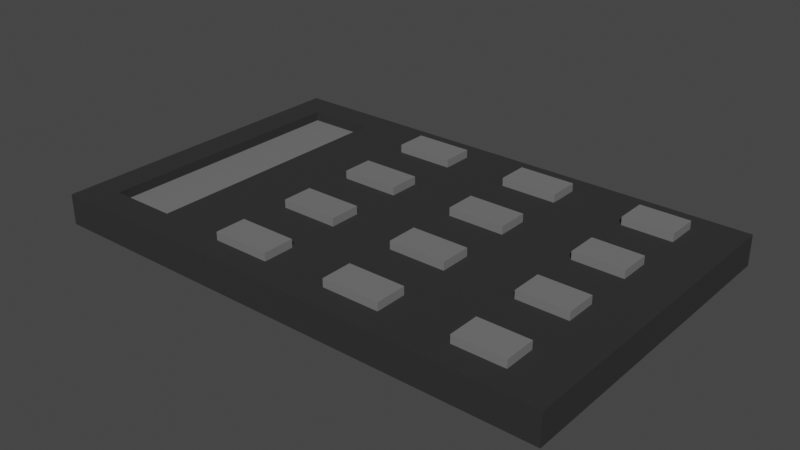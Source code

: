 # Source: calculator.blend  (saved by Blender 2.83.19; exported with 4.5.12 LTS)
import bpy
from mathutils import Matrix  # noqa: F401  (used for matrix-valued properties, if any)

bpy.ops.wm.read_factory_settings(use_empty=True)
scene = bpy.context.scene
scene.name = 'Scene'

# ---- collections
col_collection = bpy.data.collections.new('Collection'); scene.collection.children.link(col_collection)

# ---- materials (node trees are filled in below, after node groups)
mat_default = bpy.data.materials.new('default')
mat_default.alpha_threshold = 0.0
mat_default.use_transparent_shadow = False
mat_default.line_color = (0.0, 0.0, 0.0, 1.0)
mat_buttons = bpy.data.materials.new('buttons')
mat_buttons.use_transparent_shadow = False

# ---- material node trees
mat_default.use_nodes = True; mat_default.node_tree.nodes.clear()
_N = mat_default.node_tree.nodes; _L = mat_default.node_tree.links
n0 = _N.new('ShaderNodeOutputMaterial'); n0.name = 'Material Output'; n0.location = (300, 300)
n1 = _N.new('ShaderNodeBsdfPrincipled'); n1.name = 'Principled BSDF'; n1.location = (10, 300)
n1.distribution = 'GGX'
n1.subsurface_method = 'BURLEY'
n1.inputs[0].default_value = (0.02652, 0.02652, 0.02652, 1.0)
n1.inputs[2].default_value = 0.9591
n1.inputs[3].default_value = 1.45
n1.inputs[13].default_value = 0.3182
n1.inputs[27].default_value = (0.0, 0.0, 0.0, 1.0)
n1.inputs[28].default_value = 1.0
_L.new(n1.outputs[0], n0.inputs[0])
n0.is_active_output = True
mat_buttons.use_nodes = True; mat_buttons.node_tree.nodes.clear()
_N = mat_buttons.node_tree.nodes; _L = mat_buttons.node_tree.links
n0 = _N.new('ShaderNodeBsdfPrincipled'); n0.name = 'Principled BSDF'; n0.location = (10, 300)
n0.distribution = 'GGX'
n0.subsurface_method = 'BURLEY'
n0.inputs[0].default_value = (0.1729, 0.1729, 0.1729, 1.0)
n0.inputs[3].default_value = 1.45
n0.inputs[27].default_value = (0.0, 0.0, 0.0, 1.0)
n0.inputs[28].default_value = 1.0
n1 = _N.new('ShaderNodeOutputMaterial'); n1.name = 'Material Output'; n1.location = (300, 300)
_L.new(n0.outputs[0], n1.inputs[0])
n1.is_active_output = True

# ---- world
world_world = bpy.data.worlds.new('World'); scene.world = world_world
world_world.use_nodes = True; world_world.node_tree.nodes.clear()
_N = world_world.node_tree.nodes; _L = world_world.node_tree.links
n0 = _N.new('ShaderNodeOutputWorld'); n0.name = 'World Output'; n0.location = (300, 300)
n1 = _N.new('ShaderNodeBackground'); n1.name = 'Background'; n1.location = (10, 300)
n1.inputs[0].default_value = (0.05088, 0.05088, 0.05088, 1.0)
_L.new(n1.outputs[0], n0.inputs[0])
n0.is_active_output = True
world_world.color = (0.05088, 0.05088, 0.05088)
world_world.use_sun_shadow = False
world_world.sun_shadow_jitter_overblur = 0.0

# ---- meshes
me_cube = bpy.data.meshes.new('Cube')
me_cube.from_pydata([(2.527, 1.596, 0.1498), (2.527, 1.596, -0.1498), (2.527, -1.596, 0.1498), (2.527, -1.596, -0.1498), (-2.229, 1.298, 0.1498), (-2.527, 1.596, -0.1498), (-2.229, -1.298, 0.1498), (-2.527, -1.596, -0.1498), (1.263, -1.596, 0.1498), (0.0, -1.596, 0.1498), (-1.561, -1.298, 0.1498), (2.527, 0.7982, 0.1498), (2.527, -5.96e-08, 0.1498), (2.527, -0.7982, 0.1498), (-2.229, -0.7982, 0.1498), (-2.229, 5.96e-08, 0.1498), (-2.229, 0.7982, 0.1498), (-1.561, 1.298, 0.1498), (0.0, 1.596, 0.1498), (1.263, 1.596, 0.1498), (1.263, 0.7982, 0.1498), (1.263, -5.96e-08, 0.1498), (1.263, -0.7982, 0.1498), (0.0, 0.7982, 0.1498), (0.0, -5.96e-08, 0.1498), (0.0, -0.7982, 0.1498), (-1.561, 0.7982, 0.1498), (-1.561, -5.96e-08, 0.1498), (-1.561, -0.7982, 0.1498), (-1.263, -1.596, 0.1498), (-2.527, -1.596, 0.1498), (-2.527, 0.7982, 0.1498), (-2.527, 1.596, 0.1498), (-2.527, -0.7982, 0.1498), (-2.527, 5.96e-08, 0.1498), (-1.263, 1.596, 0.1498), (-1.263, -0.7982, 0.1498), (-1.263, 0.7982, 0.1498), (-1.263, -5.96e-08, 0.1498), (2.075, -1.043, 0.1498), (1.586, -1.043, 0.1498), (1.586, -1.351, 0.1498), (2.075, -1.351, 0.1498), (0.9099, -1.043, 0.1498), (0.3535, -1.043, 0.1498), (0.3535, -1.351, 0.1498), (0.9099, -1.351, 0.1498), (-0.2816, -1.043, 0.1498), (-0.8517, -1.043, 0.1498), (-0.8517, -1.351, 0.1498), (-0.2816, -1.351, 0.1498), (2.075, 1.351, 0.1498), (1.586, 1.351, 0.1498), (1.586, 1.043, 0.1498), (2.075, 1.043, 0.1498), (2.075, 0.5532, 0.1498), (1.586, 0.5532, 0.1498), (1.586, 0.245, 0.1498), (2.075, 0.245, 0.1498), (2.075, -0.245, 0.1498), (1.586, -0.245, 0.1498), (1.586, -0.5532, 0.1498), (2.075, -0.5532, 0.1498), (0.9099, 1.351, 0.1498), (0.3535, 1.351, 0.1498), (0.3535, 1.043, 0.1498), (0.9099, 1.043, 0.1498), (0.9099, 0.5532, 0.1498), (0.3535, 0.5532, 0.1498), (0.3535, 0.245, 0.1498), (0.9099, 0.245, 0.1498), (0.9099, -0.245, 0.1498), (0.3535, -0.245, 0.1498), (0.3535, -0.5532, 0.1498), (0.9099, -0.5532, 0.1498), (-0.2816, 1.351, 0.1498), (-0.8517, 1.351, 0.1498), (-0.8517, 1.043, 0.1498), (-0.2816, 1.043, 0.1498), (-0.2816, 0.5532, 0.1498), (-0.8517, 0.5532, 0.1498), (-0.8517, 0.245, 0.1498), (-0.2816, 0.245, 0.1498), (-0.2816, -0.245, 0.1498), (-0.8517, -0.245, 0.1498), (-0.8517, -0.5532, 0.1498), (-0.2816, -0.5532, 0.1498), (1.586, -1.043, 0.2289), (2.075, -1.043, 0.2289), (2.075, -1.351, 0.2289), (1.586, -1.351, 0.2289), (0.3535, -1.043, 0.2289), (0.9099, -1.043, 0.2289), (0.9099, -1.351, 0.2289), (0.3535, -1.351, 0.2289), (-0.8517, -1.043, 0.2289), (-0.2816, -1.043, 0.2289), (-0.2816, -1.351, 0.2289), (-0.8517, -1.351, 0.2289), (1.586, 1.351, 0.2289), (2.075, 1.351, 0.2289), (2.075, 1.043, 0.2289), (1.586, 1.043, 0.2289), (1.586, 0.5532, 0.2289), (2.075, 0.5532, 0.2289), (2.075, 0.245, 0.2289), (1.586, 0.245, 0.2289), (1.586, -0.245, 0.2289), (2.075, -0.245, 0.2289), (2.075, -0.5532, 0.2289), (1.586, -0.5532, 0.2289), (0.3535, 1.351, 0.2289), (0.9099, 1.351, 0.2289), (0.9099, 1.043, 0.2289), (0.3535, 1.043, 0.2289), (0.3535, 0.5532, 0.2289), (0.9099, 0.5532, 0.2289), (0.9099, 0.245, 0.2289), (0.3535, 0.245, 0.2289), (0.3535, -0.245, 0.2289), (0.9099, -0.245, 0.2289), (0.9099, -0.5532, 0.2289), (0.3535, -0.5532, 0.2289), (-0.8517, 1.351, 0.2289), (-0.2816, 1.351, 0.2289), (-0.2816, 1.043, 0.2289), (-0.8517, 1.043, 0.2289), (-0.8517, 0.5532, 0.2289), (-0.2816, 0.5532, 0.2289), (-0.2816, 0.245, 0.2289), (-0.8517, 0.245, 0.2289), (-0.8517, -0.245, 0.2289), (-0.2816, -0.245, 0.2289), (-0.2816, -0.5532, 0.2289), (-0.8517, -0.5532, 0.2289), (-2.229, 0.7982, 0.05534), (-1.561, 0.7982, 0.05534), (-2.229, 5.96e-08, 0.05534), (-1.561, -5.96e-08, 0.05534), (-2.229, -0.7982, 0.05534), (-1.561, -0.7982, 0.05534), (-1.561, -1.298, 0.05534), (-2.229, -1.298, 0.05534), (-2.229, 1.298, 0.05534), (-1.561, 1.298, 0.05534)], [], [(26, 17, 144, 136), (3, 2, 8, 9, 29, 30, 7), (7, 30, 33, 34, 31, 32, 5), (5, 1, 3, 7), (1, 0, 11, 12, 13, 2, 3), (5, 32, 35, 18, 19, 0, 1), (60, 61, 110, 107), (80, 81, 130, 127), (42, 39, 88, 89), (62, 59, 108, 109), (82, 79, 128, 129), (53, 54, 101, 102), (39, 40, 87, 88), (73, 74, 121, 122), (59, 60, 107, 108), (79, 80, 127, 128), (52, 53, 102, 99), (72, 73, 122, 119), (6, 10, 141, 142), (15, 14, 139, 137), (10, 28, 140, 141), (10, 6, 30, 29), (16, 4, 32, 31), (6, 14, 33, 30), (14, 15, 34, 33), (15, 16, 31, 34), (4, 17, 35, 32), (28, 10, 29, 36), (17, 26, 37, 35), (26, 27, 38, 37), (27, 28, 36, 38), (13, 22, 40, 39), (22, 8, 41, 40), (8, 2, 42, 41), (2, 13, 39, 42), (22, 25, 44, 43), (25, 9, 45, 44), (9, 8, 46, 45), (8, 22, 43, 46), (25, 36, 48, 47), (36, 29, 49, 48), (29, 9, 50, 49), (9, 25, 47, 50), (0, 19, 52, 51), (19, 20, 53, 52), (20, 11, 54, 53), (11, 0, 51, 54), (11, 20, 56, 55), (20, 21, 57, 56), (21, 12, 58, 57), (12, 11, 55, 58), (12, 21, 60, 59), (21, 22, 61, 60), (22, 13, 62, 61), (13, 12, 59, 62), (19, 18, 64, 63), (18, 23, 65, 64), (23, 20, 66, 65), (20, 19, 63, 66), (20, 23, 68, 67), (23, 24, 69, 68), (24, 21, 70, 69), (21, 20, 67, 70), (21, 24, 72, 71), (24, 25, 73, 72), (25, 22, 74, 73), (22, 21, 71, 74), (18, 35, 76, 75), (35, 37, 77, 76), (37, 23, 78, 77), (23, 18, 75, 78), (23, 37, 80, 79), (37, 38, 81, 80), (38, 24, 82, 81), (24, 23, 79, 82), (24, 38, 84, 83), (38, 36, 85, 84), (36, 25, 86, 85), (25, 24, 83, 86), (88, 87, 90, 89), (92, 91, 94, 93), (96, 95, 98, 97), (100, 99, 102, 101), (104, 103, 106, 105), (108, 107, 110, 109), (112, 111, 114, 113), (116, 115, 118, 117), (120, 119, 122, 121), (124, 123, 126, 125), (128, 127, 130, 129), (132, 131, 134, 133), (40, 41, 90, 87), (67, 68, 115, 116), (81, 82, 129, 130), (47, 48, 95, 96), (61, 62, 109, 110), (41, 42, 89, 90), (70, 67, 116, 117), (50, 47, 96, 97), (68, 69, 118, 115), (48, 49, 98, 95), (75, 76, 123, 124), (55, 56, 103, 104), (69, 70, 117, 118), (49, 50, 97, 98), (78, 75, 124, 125), (58, 55, 104, 105), (76, 77, 126, 123), (56, 57, 106, 103), (83, 84, 131, 132), (63, 64, 111, 112), (77, 78, 125, 126), (43, 44, 91, 92), (57, 58, 105, 106), (86, 83, 132, 133), (66, 63, 112, 113), (46, 43, 92, 93), (84, 85, 134, 131), (64, 65, 114, 111), (44, 45, 94, 91), (71, 72, 119, 120), (85, 86, 133, 134), (51, 52, 99, 100), (65, 66, 113, 114), (45, 46, 93, 94), (74, 71, 120, 121), (54, 51, 100, 101), (140, 139, 142, 141), (144, 143, 135, 136), (136, 135, 137, 138), (138, 137, 139, 140), (16, 15, 137, 135), (4, 16, 135, 143), (27, 26, 136, 138), (17, 4, 143, 144), (14, 6, 142, 139), (28, 27, 138, 140)])
me_cube.polygons.foreach_set('material_index', [0, 0, 0, 0, 0, 0, 1, 1, 1, 1, 1, 1, 1, 1, 1, 1, 1, 1, 0, 0, 0, 0, 0, 0, 0, 0, 0, 0, 0, 0, 0, 0, 0, 0, 0, 0, 0, 0, 0, 0, 0, 0, 0, 0, 0, 0, 0, 0, 0, 0, 0, 0, 0, 0, 0, 0, 0, 0, 0, 0, 0, 0, 0, 0, 0, 0, 0, 0, 0, 0, 0, 0, 0, 0, 0, 0, 0, 0, 0, 1, 1, 1, 1, 1, 1, 1, 1, 1, 1, 1, 1, 1, 1, 1, 1, 1, 1, 1, 1, 1, 1, 1, 1, 1, 1, 1, 1, 1, 1, 1, 1, 1, 1, 1, 1, 1, 1, 1, 1, 1, 1, 1, 1, 1, 1, 1, 1, 1, 1, 1, 1, 0, 0, 0, 0, 0, 0])
_uv = me_cube.uv_layers.new(name='UVMap')
_uv.uv.foreach_set('vector', [0.8272, 0.5625, 0.8272, 0.5233, 0.8272, 0.5233, 0.8272, 0.5625, 0.375, 0.75, 0.625, 0.75, 0.625, 0.8125, 0.625, 0.875, 0.625, 0.9375, 0.625, 1.0, 0.375, 1.0, 0.375, 0.0, 0.625, 0.0, 0.625, 0.0625, 0.625, 0.125, 0.625, 0.1875, 0.625, 0.25, 0.375, 0.25, 0.125, 0.5, 0.375, 0.5, 0.375, 0.75, 0.125, 0.75, 0.375, 0.5, 0.625, 0.5, 0.625, 0.5625, 0.625, 0.625, 0.625, 0.6875, 0.625, 0.75, 0.375, 0.75, 0.375, 0.25, 0.625, 0.25, 0.625, 0.3125, 0.625, 0.375, 0.625, 0.4375, 0.625, 0.5, 0.375, 0.5, 0.6754, 0.6442, 0.6754, 0.6683, 0.6754, 0.6683, 0.6754, 0.6442, 0.8004, 0.5817, 0.8004, 0.6058, 0.8004, 0.6058, 0.8004, 0.5817, 0.6371, 0.7308, 0.6371, 0.7067, 0.6371, 0.7067, 0.6371, 0.7308, 0.6371, 0.6683, 0.6371, 0.6442, 0.6371, 0.6442, 0.6371, 0.6683, 0.7621, 0.6058, 0.7621, 0.5817, 0.7621, 0.5817, 0.7621, 0.6058, 0.6754, 0.5433, 0.6371, 0.5433, 0.6371, 0.5433, 0.6754, 0.5433, 0.6371, 0.7067, 0.6754, 0.7067, 0.6754, 0.7067, 0.6371, 0.7067, 0.7379, 0.6683, 0.6996, 0.6683, 0.6996, 0.6683, 0.7379, 0.6683, 0.6371, 0.6442, 0.6754, 0.6442, 0.6754, 0.6442, 0.6371, 0.6442, 0.7621, 0.5817, 0.8004, 0.5817, 0.8004, 0.5817, 0.7621, 0.5817, 0.6754, 0.5192, 0.6754, 0.5433, 0.6754, 0.5433, 0.6754, 0.5192, 0.7379, 0.6442, 0.7379, 0.6683, 0.7379, 0.6683, 0.7379, 0.6442, 0.8603, 0.7267, 0.8272, 0.7267, 0.8272, 0.7267, 0.8603, 0.7267, 0.8603, 0.625, 0.8603, 0.6875, 0.8603, 0.6875, 0.8603, 0.625, 0.8272, 0.7267, 0.8272, 0.6875, 0.8272, 0.6875, 0.8272, 0.7267, 0.8272, 0.7267, 0.8603, 0.7267, 0.875, 0.75, 0.8125, 0.75, 0.8603, 0.5625, 0.8603, 0.5233, 0.875, 0.5, 0.875, 0.5625, 0.8603, 0.7267, 0.8603, 0.6875, 0.875, 0.6875, 0.875, 0.75, 0.8603, 0.6875, 0.8603, 0.625, 0.875, 0.625, 0.875, 0.6875, 0.8603, 0.625, 0.8603, 0.5625, 0.875, 0.5625, 0.875, 0.625, 0.8603, 0.5233, 0.8272, 0.5233, 0.8125, 0.5, 0.875, 0.5, 0.8272, 0.6875, 0.8272, 0.7267, 0.8125, 0.75, 0.8125, 0.6875, 0.8272, 0.5233, 0.8272, 0.5625, 0.8125, 0.5625, 0.8125, 0.5, 0.8272, 0.5625, 0.8272, 0.625, 0.8125, 0.625, 0.8125, 0.5625, 0.8272, 0.625, 0.8272, 0.6875, 0.8125, 0.6875, 0.8125, 0.625, 0.625, 0.6875, 0.6875, 0.6875, 0.6754, 0.7067, 0.6371, 0.7067, 0.6875, 0.6875, 0.6875, 0.75, 0.6754, 0.7308, 0.6754, 0.7067, 0.6875, 0.75, 0.625, 0.75, 0.6371, 0.7308, 0.6754, 0.7308, 0.625, 0.75, 0.625, 0.6875, 0.6371, 0.7067, 0.6371, 0.7308, 0.6875, 0.6875, 0.75, 0.6875, 0.7379, 0.7067, 0.6996, 0.7067, 0.75, 0.6875, 0.75, 0.75, 0.7379, 0.7308, 0.7379, 0.7067, 0.75, 0.75, 0.6875, 0.75, 0.6996, 0.7308, 0.7379, 0.7308, 0.6875, 0.75, 0.6875, 0.6875, 0.6996, 0.7067, 0.6996, 0.7308, 0.75, 0.6875, 0.8125, 0.6875, 0.8004, 0.7067, 0.7621, 0.7067, 0.8125, 0.6875, 0.8125, 0.75, 0.8004, 0.7308, 0.8004, 0.7067, 0.8125, 0.75, 0.75, 0.75, 0.7621, 0.7308, 0.8004, 0.7308, 0.75, 0.75, 0.75, 0.6875, 0.7621, 0.7067, 0.7621, 0.7308, 0.625, 0.5, 0.6875, 0.5, 0.6754, 0.5192, 0.6371, 0.5192, 0.6875, 0.5, 0.6875, 0.5625, 0.6754, 0.5433, 0.6754, 0.5192, 0.6875, 0.5625, 0.625, 0.5625, 0.6371, 0.5433, 0.6754, 0.5433, 0.625, 0.5625, 0.625, 0.5, 0.6371, 0.5192, 0.6371, 0.5433, 0.625, 0.5625, 0.6875, 0.5625, 0.6754, 0.5817, 0.6371, 0.5817, 0.6875, 0.5625, 0.6875, 0.625, 0.6754, 0.6058, 0.6754, 0.5817, 0.6875, 0.625, 0.625, 0.625, 0.6371, 0.6058, 0.6754, 0.6058, 0.625, 0.625, 0.625, 0.5625, 0.6371, 0.5817, 0.6371, 0.6058, 0.625, 0.625, 0.6875, 0.625, 0.6754, 0.6442, 0.6371, 0.6442, 0.6875, 0.625, 0.6875, 0.6875, 0.6754, 0.6683, 0.6754, 0.6442, 0.6875, 0.6875, 0.625, 0.6875, 0.6371, 0.6683, 0.6754, 0.6683, 0.625, 0.6875, 0.625, 0.625, 0.6371, 0.6442, 0.6371, 0.6683, 0.6875, 0.5, 0.75, 0.5, 0.7379, 0.5192, 0.6996, 0.5192, 0.75, 0.5, 0.75, 0.5625, 0.7379, 0.5433, 0.7379, 0.5192, 0.75, 0.5625, 0.6875, 0.5625, 0.6996, 0.5433, 0.7379, 0.5433, 0.6875, 0.5625, 0.6875, 0.5, 0.6996, 0.5192, 0.6996, 0.5433, 0.6875, 0.5625, 0.75, 0.5625, 0.7379, 0.5817, 0.6996, 0.5817, 0.75, 0.5625, 0.75, 0.625, 0.7379, 0.6058, 0.7379, 0.5817, 0.75, 0.625, 0.6875, 0.625, 0.6996, 0.6058, 0.7379, 0.6058, 0.6875, 0.625, 0.6875, 0.5625, 0.6996, 0.5817, 0.6996, 0.6058, 0.6875, 0.625, 0.75, 0.625, 0.7379, 0.6442, 0.6996, 0.6442, 0.75, 0.625, 0.75, 0.6875, 0.7379, 0.6683, 0.7379, 0.6442, 0.75, 0.6875, 0.6875, 0.6875, 0.6996, 0.6683, 0.7379, 0.6683, 0.6875, 0.6875, 0.6875, 0.625, 0.6996, 0.6442, 0.6996, 0.6683, 0.75, 0.5, 0.8125, 0.5, 0.8004, 0.5192, 0.7621, 0.5192, 0.8125, 0.5, 0.8125, 0.5625, 0.8004, 0.5433, 0.8004, 0.5192, 0.8125, 0.5625, 0.75, 0.5625, 0.7621, 0.5433, 0.8004, 0.5433, 0.75, 0.5625, 0.75, 0.5, 0.7621, 0.5192, 0.7621, 0.5433, 0.75, 0.5625, 0.8125, 0.5625, 0.8004, 0.5817, 0.7621, 0.5817, 0.8125, 0.5625, 0.8125, 0.625, 0.8004, 0.6058, 0.8004, 0.5817, 0.8125, 0.625, 0.75, 0.625, 0.7621, 0.6058, 0.8004, 0.6058, 0.75, 0.625, 0.75, 0.5625, 0.7621, 0.5817, 0.7621, 0.6058, 0.75, 0.625, 0.8125, 0.625, 0.8004, 0.6442, 0.7621, 0.6442, 0.8125, 0.625, 0.8125, 0.6875, 0.8004, 0.6683, 0.8004, 0.6442, 0.8125, 0.6875, 0.75, 0.6875, 0.7621, 0.6683, 0.8004, 0.6683, 0.75, 0.6875, 0.75, 0.625, 0.7621, 0.6442, 0.7621, 0.6683, 0.6371, 0.7067, 0.6754, 0.7067, 0.6754, 0.7308, 0.6371, 0.7308, 0.6996, 0.7067, 0.7379, 0.7067, 0.7379, 0.7308, 0.6996, 0.7308, 0.7621, 0.7067, 0.8004, 0.7067, 0.8004, 0.7308, 0.7621, 0.7308, 0.6371, 0.5192, 0.6754, 0.5192, 0.6754, 0.5433, 0.6371, 0.5433, 0.6371, 0.5817, 0.6754, 0.5817, 0.6754, 0.6058, 0.6371, 0.6058, 0.6371, 0.6442, 0.6754, 0.6442, 0.6754, 0.6683, 0.6371, 0.6683, 0.6996, 0.5192, 0.7379, 0.5192, 0.7379, 0.5433, 0.6996, 0.5433, 0.6996, 0.5817, 0.7379, 0.5817, 0.7379, 0.6058, 0.6996, 0.6058, 0.6996, 0.6442, 0.7379, 0.6442, 0.7379, 0.6683, 0.6996, 0.6683, 0.7621, 0.5192, 0.8004, 0.5192, 0.8004, 0.5433, 0.7621, 0.5433, 0.7621, 0.5817, 0.8004, 0.5817, 0.8004, 0.6058, 0.7621, 0.6058, 0.7621, 0.6442, 0.8004, 0.6442, 0.8004, 0.6683, 0.7621, 0.6683, 0.6754, 0.7067, 0.6754, 0.7308, 0.6754, 0.7308, 0.6754, 0.7067, 0.6996, 0.5817, 0.7379, 0.5817, 0.7379, 0.5817, 0.6996, 0.5817, 0.8004, 0.6058, 0.7621, 0.6058, 0.7621, 0.6058, 0.8004, 0.6058, 0.7621, 0.7067, 0.8004, 0.7067, 0.8004, 0.7067, 0.7621, 0.7067, 0.6754, 0.6683, 0.6371, 0.6683, 0.6371, 0.6683, 0.6754, 0.6683, 0.6754, 0.7308, 0.6371, 0.7308, 0.6371, 0.7308, 0.6754, 0.7308, 0.6996, 0.6058, 0.6996, 0.5817, 0.6996, 0.5817, 0.6996, 0.6058, 0.7621, 0.7308, 0.7621, 0.7067, 0.7621, 0.7067, 0.7621, 0.7308, 0.7379, 0.5817, 0.7379, 0.6058, 0.7379, 0.6058, 0.7379, 0.5817, 0.8004, 0.7067, 0.8004, 0.7308, 0.8004, 0.7308, 0.8004, 0.7067, 0.7621, 0.5192, 0.8004, 0.5192, 0.8004, 0.5192, 0.7621, 0.5192, 0.6371, 0.5817, 0.6754, 0.5817, 0.6754, 0.5817, 0.6371, 0.5817, 0.7379, 0.6058, 0.6996, 0.6058, 0.6996, 0.6058, 0.7379, 0.6058, 0.8004, 0.7308, 0.7621, 0.7308, 0.7621, 0.7308, 0.8004, 0.7308, 0.7621, 0.5433, 0.7621, 0.5192, 0.7621, 0.5192, 0.7621, 0.5433, 0.6371, 0.6058, 0.6371, 0.5817, 0.6371, 0.5817, 0.6371, 0.6058, 0.8004, 0.5192, 0.8004, 0.5433, 0.8004, 0.5433, 0.8004, 0.5192, 0.6754, 0.5817, 0.6754, 0.6058, 0.6754, 0.6058, 0.6754, 0.5817, 0.7621, 0.6442, 0.8004, 0.6442, 0.8004, 0.6442, 0.7621, 0.6442, 0.6996, 0.5192, 0.7379, 0.5192, 0.7379, 0.5192, 0.6996, 0.5192, 0.8004, 0.5433, 0.7621, 0.5433, 0.7621, 0.5433, 0.8004, 0.5433, 0.6996, 0.7067, 0.7379, 0.7067, 0.7379, 0.7067, 0.6996, 0.7067, 0.6754, 0.6058, 0.6371, 0.6058, 0.6371, 0.6058, 0.6754, 0.6058, 0.7621, 0.6683, 0.7621, 0.6442, 0.7621, 0.6442, 0.7621, 0.6683, 0.6996, 0.5433, 0.6996, 0.5192, 0.6996, 0.5192, 0.6996, 0.5433, 0.6996, 0.7308, 0.6996, 0.7067, 0.6996, 0.7067, 0.6996, 0.7308, 0.8004, 0.6442, 0.8004, 0.6683, 0.8004, 0.6683, 0.8004, 0.6442, 0.7379, 0.5192, 0.7379, 0.5433, 0.7379, 0.5433, 0.7379, 0.5192, 0.7379, 0.7067, 0.7379, 0.7308, 0.7379, 0.7308, 0.7379, 0.7067, 0.6996, 0.6442, 0.7379, 0.6442, 0.7379, 0.6442, 0.6996, 0.6442, 0.8004, 0.6683, 0.7621, 0.6683, 0.7621, 0.6683, 0.8004, 0.6683, 0.6371, 0.5192, 0.6754, 0.5192, 0.6754, 0.5192, 0.6371, 0.5192, 0.7379, 0.5433, 0.6996, 0.5433, 0.6996, 0.5433, 0.7379, 0.5433, 0.7379, 0.7308, 0.6996, 0.7308, 0.6996, 0.7308, 0.7379, 0.7308, 0.6996, 0.6683, 0.6996, 0.6442, 0.6996, 0.6442, 0.6996, 0.6683, 0.6371, 0.5433, 0.6371, 0.5192, 0.6371, 0.5192, 0.6371, 0.5433, 0.8272, 0.6875, 0.8603, 0.6875, 0.8603, 0.7267, 0.8272, 0.7267, 0.8272, 0.5233, 0.8603, 0.5233, 0.8603, 0.5625, 0.8272, 0.5625, 0.8272, 0.5625, 0.8603, 0.5625, 0.8603, 0.625, 0.8272, 0.625, 0.8272, 0.625, 0.8603, 0.625, 0.8603, 0.6875, 0.8272, 0.6875, 0.8603, 0.5625, 0.8603, 0.625, 0.8603, 0.625, 0.8603, 0.5625, 0.8603, 0.5233, 0.8603, 0.5625, 0.8603, 0.5625, 0.8603, 0.5233, 0.8272, 0.625, 0.8272, 0.5625, 0.8272, 0.5625, 0.8272, 0.625, 0.8272, 0.5233, 0.8603, 0.5233, 0.8603, 0.5233, 0.8272, 0.5233, 0.8603, 0.6875, 0.8603, 0.7267, 0.8603, 0.7267, 0.8603, 0.6875, 0.8272, 0.6875, 0.8272, 0.625, 0.8272, 0.625, 0.8272, 0.6875])
me_cube.materials.append(mat_default)
me_cube.materials.append(mat_buttons)
me_cube.use_remesh_preserve_volume = False
me_cube.use_remesh_preserve_attributes = False
me_cube.use_mirror_vertex_groups = False
me_cube.update()

# ---- objects
ob_cube = bpy.data.objects.new('Cube', me_cube)

# ---- transforms, parenting, visibility, modifiers, constraints
ob_cube.location = (0.0, 0.0, 0.0)
ob_cube.lock_rotations_4d = False
ob_cube.empty_display_type = 'ARROWS'
ob_cube.lineart.crease_threshold = 0.0

# ---- collection membership
col_collection.objects.link(ob_cube)

# ---- scene / render settings (as saved in the file)
scene.frame_start = 1; scene.frame_end = 250; scene.frame_set(1)
scene.render.engine = 'BLENDER_EEVEE_NEXT'
scene.cycles.use_denoising = False
scene.cycles.samples = 128
scene.cycles.sampling_pattern = 'TABULATED_SOBOL'
scene.cycles.use_adaptive_sampling = False
scene.cycles.use_light_tree = False
scene.view_settings.view_transform = 'Filmic'
bpy.context.view_layer.update()

# ---- added for rendering (the .blend has no active camera and no usable light): camera, sun
cam_auto = bpy.data.cameras.new('AutoCamera')
cam_auto.lens = 50.0
cam_auto.sensor_width = 36.0
cam_auto.clip_end = 1000.0
ob_auto_camera = bpy.data.objects.new('AutoCamera', cam_auto)
scene.collection.objects.link(ob_auto_camera)
ob_auto_camera.location = (5.54177, -6.65013, 4.47294)
ob_auto_camera.rotation_euler = (1.09748, -7.21219e-08, 0.694738)
scene.camera = ob_auto_camera
light_auto_sun = bpy.data.lights.new('AutoSun', 'SUN')
light_auto_sun.energy = 3.0
light_auto_sun.angle = 0.0523599
ob_auto_sun = bpy.data.objects.new('AutoSun', light_auto_sun)
scene.collection.objects.link(ob_auto_sun)
ob_auto_sun.rotation_euler = (0.872665, 0.174533, 0.523599)
bpy.context.view_layer.update()
